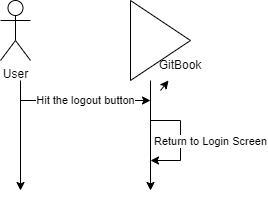

The diagram above was exported from draw.io. Its source (the exported page's mxGraphModel, read from the mxfile embedded in the PNG):
<mxGraphModel dx="263" dy="395" grid="1" gridSize="10" guides="1" tooltips="1" connect="1" arrows="1" fold="1" page="1" pageScale="1" pageWidth="850" pageHeight="1100" background="#FFFFFF" math="0" shadow="0">
  <root>
    <mxCell id="0" />
    <mxCell id="1" parent="0" />
    <mxCell id="8RZYQRUS3NukLkRYB4F1-1" value="User" style="shape=umlActor;verticalLabelPosition=bottom;verticalAlign=top;html=1;outlineConnect=0;" vertex="1" parent="1">
      <mxGeometry x="410" y="360" width="30" height="60" as="geometry" />
    </mxCell>
    <mxCell id="8RZYQRUS3NukLkRYB4F1-2" value="" style="endArrow=classic;html=1;rounded=0;" edge="1" parent="1">
      <mxGeometry width="50" height="50" relative="1" as="geometry">
        <mxPoint x="430" y="440" as="sourcePoint" />
        <mxPoint x="430" y="550" as="targetPoint" />
      </mxGeometry>
    </mxCell>
    <mxCell id="8RZYQRUS3NukLkRYB4F1-3" value="" style="triangle;whiteSpace=wrap;html=1;" vertex="1" parent="1">
      <mxGeometry x="540" y="360" width="60" height="80" as="geometry" />
    </mxCell>
    <mxCell id="8RZYQRUS3NukLkRYB4F1-4" value="" style="endArrow=classic;html=1;rounded=0;" edge="1" parent="1" target="8RZYQRUS3NukLkRYB4F1-5">
      <mxGeometry width="50" height="50" relative="1" as="geometry">
        <mxPoint x="570" y="450" as="sourcePoint" />
        <mxPoint x="570" y="550" as="targetPoint" />
      </mxGeometry>
    </mxCell>
    <mxCell id="8RZYQRUS3NukLkRYB4F1-5" value="GitBook" style="text;html=1;strokeColor=none;fillColor=none;align=center;verticalAlign=middle;whiteSpace=wrap;rounded=0;" vertex="1" parent="1">
      <mxGeometry x="560" y="410" width="60" height="30" as="geometry" />
    </mxCell>
    <mxCell id="8RZYQRUS3NukLkRYB4F1-6" value="" style="endArrow=classic;html=1;rounded=0;exitX=0;exitY=1;exitDx=0;exitDy=0;" edge="1" parent="1" source="8RZYQRUS3NukLkRYB4F1-5">
      <mxGeometry width="50" height="50" relative="1" as="geometry">
        <mxPoint x="560" y="460" as="sourcePoint" />
        <mxPoint x="560" y="550" as="targetPoint" />
      </mxGeometry>
    </mxCell>
    <mxCell id="8RZYQRUS3NukLkRYB4F1-7" value="" style="endArrow=classic;html=1;rounded=0;" edge="1" parent="1">
      <mxGeometry relative="1" as="geometry">
        <mxPoint x="430" y="460" as="sourcePoint" />
        <mxPoint x="560" y="460" as="targetPoint" />
      </mxGeometry>
    </mxCell>
    <mxCell id="8RZYQRUS3NukLkRYB4F1-8" value="Hit the logout button" style="edgeLabel;resizable=0;html=1;align=center;verticalAlign=middle;" connectable="0" vertex="1" parent="8RZYQRUS3NukLkRYB4F1-7">
      <mxGeometry relative="1" as="geometry" />
    </mxCell>
    <mxCell id="8RZYQRUS3NukLkRYB4F1-10" value="" style="endArrow=classic;html=1;rounded=0;" edge="1" parent="1">
      <mxGeometry relative="1" as="geometry">
        <mxPoint x="560" y="480" as="sourcePoint" />
        <mxPoint x="560" y="520" as="targetPoint" />
        <Array as="points">
          <mxPoint x="590" y="480" />
          <mxPoint x="590" y="520" />
        </Array>
      </mxGeometry>
    </mxCell>
    <mxCell id="8RZYQRUS3NukLkRYB4F1-11" value="Return to Login Screen" style="edgeLabel;resizable=0;html=1;align=center;verticalAlign=middle;" connectable="0" vertex="1" parent="8RZYQRUS3NukLkRYB4F1-10">
      <mxGeometry relative="1" as="geometry">
        <mxPoint x="30" as="offset" />
      </mxGeometry>
    </mxCell>
  </root>
</mxGraphModel>